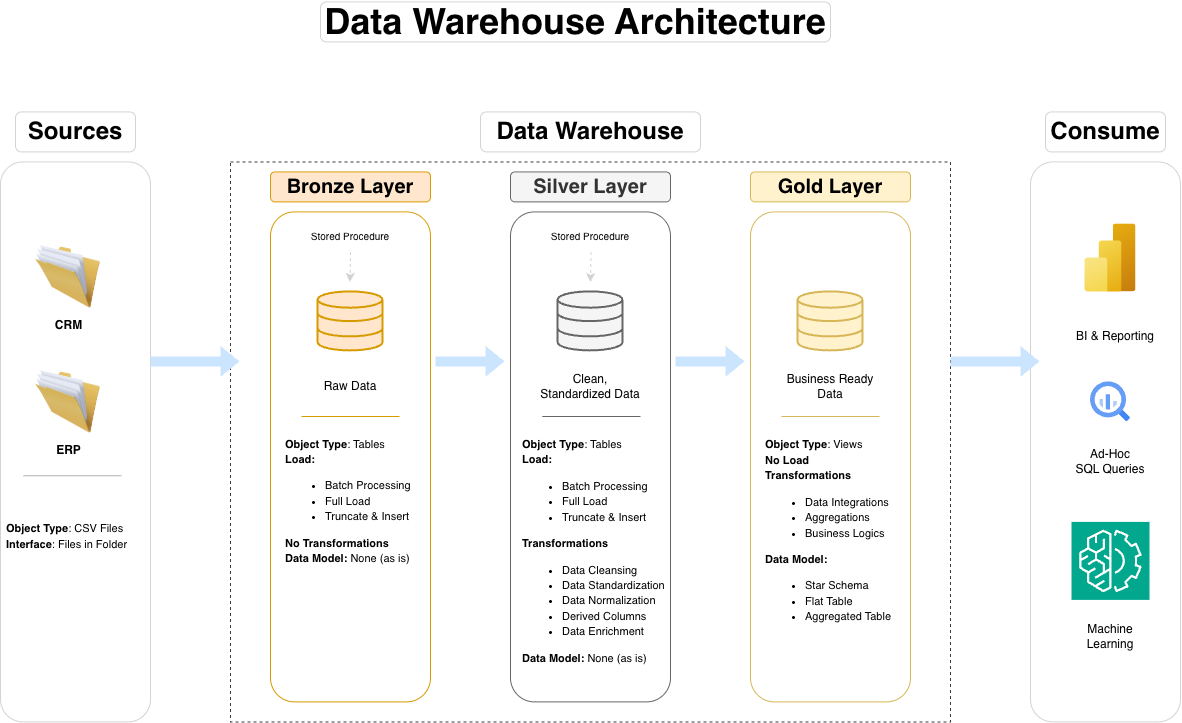

The diagram above was exported from draw.io. Its source (the exported page's mxGraphModel, read from the mxfile embedded in the PNG):
<mxGraphModel dx="1658" dy="815" grid="1" gridSize="10" guides="1" tooltips="1" connect="1" arrows="1" fold="1" page="0" pageScale="1" pageWidth="850" pageHeight="1100" background="light-dark(#ffffff, #121212)" math="0" shadow="0">
  <root>
    <mxCell id="0" />
    <mxCell id="1" parent="0" />
    <mxCell id="JrPj2q3HzHBPZarHBxJy-1" parent="1" style="rounded=1;whiteSpace=wrap;html=1;fillColor=none;strokeColor=light-dark(#d3d3d3, #ededed);" value="" vertex="1">
      <mxGeometry height="560" width="150" x="-190" y="320" as="geometry" />
    </mxCell>
    <mxCell id="JrPj2q3HzHBPZarHBxJy-2" parent="1" style="rounded=1;whiteSpace=wrap;html=1;fontSize=24;strokeColor=light-dark(#d3d3d3, #ededed);fontStyle=1" value="Sources" vertex="1">
      <mxGeometry height="40" width="120" x="-175" y="270" as="geometry" />
    </mxCell>
    <mxCell id="JrPj2q3HzHBPZarHBxJy-3" parent="1" style="rounded=0;whiteSpace=wrap;html=1;fillColor=none;strokeColor=#36393d;glass=0;shadow=0;dashed=1;" value="" vertex="1">
      <mxGeometry height="560" width="720" x="40" y="320" as="geometry" />
    </mxCell>
    <mxCell id="JrPj2q3HzHBPZarHBxJy-4" parent="1" style="rounded=1;whiteSpace=wrap;html=1;fontSize=24;strokeColor=light-dark(#d3d3d3, #ededed);fontStyle=1;fillColor=none;" value="Data Warehouse" vertex="1">
      <mxGeometry height="40" width="220" x="290" y="270" as="geometry" />
    </mxCell>
    <mxCell id="JrPj2q3HzHBPZarHBxJy-5" parent="1" style="rounded=1;whiteSpace=wrap;html=1;fillColor=none;strokeColor=light-dark(#d3d3d3, #ededed);" value="" vertex="1">
      <mxGeometry height="560" width="150" x="840" y="320" as="geometry" />
    </mxCell>
    <mxCell id="JrPj2q3HzHBPZarHBxJy-6" parent="1" style="rounded=1;whiteSpace=wrap;html=1;fontSize=24;strokeColor=light-dark(#d3d3d3, #ededed);fontStyle=1" value="Consume" vertex="1">
      <mxGeometry height="40" width="120" x="855" y="270" as="geometry" />
    </mxCell>
    <mxCell id="JrPj2q3HzHBPZarHBxJy-7" parent="1" style="rounded=1;whiteSpace=wrap;html=1;fillColor=#ffe6cc;strokeColor=#d79b00;fontSize=20;fontStyle=1" value="Bronze Layer" vertex="1">
      <mxGeometry height="30" width="160" x="80" y="330" as="geometry" />
    </mxCell>
    <mxCell id="JrPj2q3HzHBPZarHBxJy-8" parent="1" style="rounded=1;whiteSpace=wrap;html=1;fillColor=none;strokeColor=#d79b00;fontSize=20;" value="" vertex="1">
      <mxGeometry height="490" width="160" x="80" y="370" as="geometry" />
    </mxCell>
    <mxCell id="JrPj2q3HzHBPZarHBxJy-9" parent="1" style="rounded=1;whiteSpace=wrap;html=1;fontSize=20;fontStyle=1;fillColor=#f5f5f5;strokeColor=#666666;fontColor=#333333;" value="Silver Layer" vertex="1">
      <mxGeometry height="30" width="160" x="320" y="330" as="geometry" />
    </mxCell>
    <mxCell id="JrPj2q3HzHBPZarHBxJy-10" parent="1" style="rounded=1;whiteSpace=wrap;html=1;fillColor=none;strokeColor=#666666;fontSize=20;fontColor=#333333;" value="" vertex="1">
      <mxGeometry height="490" width="160" x="320" y="370" as="geometry" />
    </mxCell>
    <mxCell id="JrPj2q3HzHBPZarHBxJy-11" parent="1" style="rounded=1;whiteSpace=wrap;html=1;fillColor=#fff2cc;strokeColor=#d6b656;fontSize=20;fontStyle=1" value="Gold Layer" vertex="1">
      <mxGeometry height="30" width="160" x="560" y="330" as="geometry" />
    </mxCell>
    <mxCell id="JrPj2q3HzHBPZarHBxJy-12" parent="1" style="rounded=1;whiteSpace=wrap;html=1;fillColor=none;strokeColor=#d6b656;fontSize=20;" value="" vertex="1">
      <mxGeometry height="490" width="160" x="560" y="370" as="geometry" />
    </mxCell>
    <mxCell id="JrPj2q3HzHBPZarHBxJy-13" parent="1" style="image;html=1;image=img/lib/clip_art/general/Full_Folder_128x128.png" value="&lt;b&gt;CRM&lt;/b&gt;" vertex="1">
      <mxGeometry height="70" width="65" x="-155" y="400" as="geometry" />
    </mxCell>
    <mxCell id="JrPj2q3HzHBPZarHBxJy-15" parent="1" style="image;html=1;image=img/lib/clip_art/general/Full_Folder_128x128.png" value="&lt;b&gt;ERP&lt;/b&gt;" vertex="1">
      <mxGeometry height="70" width="65" x="-155" y="525" as="geometry" />
    </mxCell>
    <mxCell id="JrPj2q3HzHBPZarHBxJy-20" edge="1" parent="1" style="endArrow=none;html=1;rounded=0;fillColor=#f5f5f5;strokeColor=light-dark(#b1afaf, #959595);" value="">
      <mxGeometry height="50" relative="1" width="50" as="geometry">
        <Array as="points">
          <mxPoint x="-69.08" y="633.75" />
        </Array>
        <mxPoint x="-167.23" y="633.75" as="sourcePoint" />
        <mxPoint x="-87.23" y="633.75" as="targetPoint" />
      </mxGeometry>
    </mxCell>
    <mxCell id="JrPj2q3HzHBPZarHBxJy-21" parent="1" style="text;html=1;whiteSpace=wrap;strokeColor=none;fillColor=none;align=left;verticalAlign=middle;rounded=0;fontSize=11;horizontal=1;labelBorderColor=none;" value="&lt;div style=&quot;line-height: 140%;&quot;&gt;&lt;b&gt;Object Type&lt;/b&gt;: CSV Files&lt;div&gt;&lt;b&gt;Interface&lt;/b&gt;: Files in Folder&lt;/div&gt;&lt;/div&gt;" vertex="1">
      <mxGeometry height="70" width="135" x="-185.65" y="660" as="geometry" />
    </mxCell>
    <mxCell id="JrPj2q3HzHBPZarHBxJy-22" parent="1" style="html=1;verticalLabelPosition=bottom;align=center;labelBackgroundColor=#ffffff;verticalAlign=top;strokeWidth=2;strokeColor=#d79b00;shadow=0;dashed=0;shape=mxgraph.ios7.icons.data;fillColor=#ffe6cc;" value="" vertex="1">
      <mxGeometry height="59" width="65" x="127.5" y="450" as="geometry" />
    </mxCell>
    <mxCell id="JrPj2q3HzHBPZarHBxJy-27" parent="1" style="text;html=1;whiteSpace=wrap;strokeColor=none;fillColor=none;align=center;verticalAlign=middle;rounded=0;" value="&lt;font style=&quot;font-size: 10px;&quot;&gt;Stored Procedure&lt;/font&gt;" vertex="1">
      <mxGeometry height="30" width="100" x="110" y="380" as="geometry" />
    </mxCell>
    <mxCell id="JrPj2q3HzHBPZarHBxJy-28" edge="1" parent="1" source="JrPj2q3HzHBPZarHBxJy-27" style="endArrow=classic;html=1;rounded=0;dashed=1;strokeColor=light-dark(#d3d2d2, #ededed);exitX=0.5;exitY=1;exitDx=0;exitDy=0;" value="">
      <mxGeometry height="50" relative="1" width="50" as="geometry">
        <mxPoint x="159.5" y="400" as="sourcePoint" />
        <mxPoint x="159.5" y="440" as="targetPoint" />
      </mxGeometry>
    </mxCell>
    <mxCell id="JrPj2q3HzHBPZarHBxJy-32" parent="1" style="text;html=1;whiteSpace=wrap;strokeColor=none;fillColor=none;align=center;verticalAlign=middle;rounded=0;" value="&lt;font style=&quot;font-size: 10px;&quot;&gt;Stored Procedure&lt;/font&gt;" vertex="1">
      <mxGeometry height="30" width="100" x="350" y="380" as="geometry" />
    </mxCell>
    <mxCell id="JrPj2q3HzHBPZarHBxJy-35" edge="1" parent="1" style="endArrow=classic;html=1;rounded=0;dashed=1;strokeColor=light-dark(#d3d2d2, #ededed);exitX=0.5;exitY=1;exitDx=0;exitDy=0;" value="">
      <mxGeometry height="50" relative="1" width="50" as="geometry">
        <mxPoint x="400.5" y="410" as="sourcePoint" />
        <mxPoint x="400" y="440" as="targetPoint" />
      </mxGeometry>
    </mxCell>
    <mxCell id="JrPj2q3HzHBPZarHBxJy-36" parent="1" style="html=1;verticalLabelPosition=bottom;align=center;labelBackgroundColor=#ffffff;verticalAlign=top;strokeWidth=2;strokeColor=#666666;shadow=0;dashed=0;shape=mxgraph.ios7.icons.data;fillColor=#f5f5f5;fontColor=#333333;" value="" vertex="1">
      <mxGeometry height="59" width="65" x="367.5" y="450" as="geometry" />
    </mxCell>
    <mxCell id="JrPj2q3HzHBPZarHBxJy-37" parent="1" style="html=1;verticalLabelPosition=bottom;align=center;labelBackgroundColor=#ffffff;verticalAlign=top;strokeWidth=2;strokeColor=#d6b656;shadow=0;dashed=0;shape=mxgraph.ios7.icons.data;fillColor=#fff2cc;" value="" vertex="1">
      <mxGeometry height="59" width="65" x="607.5" y="450" as="geometry" />
    </mxCell>
    <mxCell id="JrPj2q3HzHBPZarHBxJy-39" parent="1" style="text;html=1;whiteSpace=wrap;strokeColor=none;fillColor=none;align=center;verticalAlign=middle;rounded=0;" value="&lt;font&gt;Raw Data&lt;/font&gt;" vertex="1">
      <mxGeometry height="30" width="60" x="130" y="530" as="geometry" />
    </mxCell>
    <mxCell id="JrPj2q3HzHBPZarHBxJy-40" parent="1" style="text;html=1;whiteSpace=wrap;strokeColor=none;fillColor=none;align=center;verticalAlign=middle;rounded=0;" value="&lt;font&gt;Clean, Standardized Data&lt;/font&gt;" vertex="1">
      <mxGeometry height="30" width="110" x="345" y="530" as="geometry" />
    </mxCell>
    <mxCell id="JrPj2q3HzHBPZarHBxJy-41" parent="1" style="text;html=1;whiteSpace=wrap;strokeColor=none;fillColor=none;align=center;verticalAlign=middle;rounded=0;" value="&lt;font&gt;Business Ready Data&lt;/font&gt;" vertex="1">
      <mxGeometry height="30" width="100" x="590" y="530" as="geometry" />
    </mxCell>
    <mxCell id="JrPj2q3HzHBPZarHBxJy-42" edge="1" parent="1" style="endArrow=none;html=1;rounded=0;fillColor=#ffe6cc;strokeColor=#d79b00;" value="">
      <mxGeometry height="50" relative="1" width="50" as="geometry">
        <Array as="points">
          <mxPoint x="209.07" y="574.5" />
        </Array>
        <mxPoint x="110.92" y="574.5" as="sourcePoint" />
        <mxPoint x="190.92000000000002" y="574.5" as="targetPoint" />
      </mxGeometry>
    </mxCell>
    <mxCell id="JrPj2q3HzHBPZarHBxJy-43" edge="1" parent="1" style="endArrow=none;html=1;rounded=0;fillColor=#f5f5f5;strokeColor=#666666;" value="">
      <mxGeometry height="50" relative="1" width="50" as="geometry">
        <Array as="points">
          <mxPoint x="450" y="574.5" />
        </Array>
        <mxPoint x="351.85" y="574.5" as="sourcePoint" />
        <mxPoint x="431.85" y="574.5" as="targetPoint" />
      </mxGeometry>
    </mxCell>
    <mxCell id="JrPj2q3HzHBPZarHBxJy-44" edge="1" parent="1" style="endArrow=none;html=1;rounded=0;fillColor=#fff2cc;strokeColor=#d6b656;" value="">
      <mxGeometry height="50" relative="1" width="50" as="geometry">
        <Array as="points">
          <mxPoint x="689.0799999999999" y="574.5" />
        </Array>
        <mxPoint x="590.93" y="574.5" as="sourcePoint" />
        <mxPoint x="670.93" y="574.5" as="targetPoint" />
      </mxGeometry>
    </mxCell>
    <mxCell id="JrPj2q3HzHBPZarHBxJy-45" parent="1" style="text;html=1;whiteSpace=wrap;strokeColor=none;fillColor=none;align=left;verticalAlign=middle;rounded=0;fontSize=11;horizontal=1;labelBorderColor=none;" value="&lt;div style=&quot;line-height: 140%;&quot;&gt;&lt;b&gt;Object Type&lt;/b&gt;: Tables&lt;div&gt;&lt;b&gt;Load:&amp;nbsp;&lt;/b&gt;&lt;/div&gt;&lt;div&gt;&lt;ul&gt;&lt;li&gt;Batch Processing&lt;/li&gt;&lt;li&gt;Full Load&lt;/li&gt;&lt;li&gt;Truncate &amp;amp; Insert&lt;/li&gt;&lt;/ul&gt;&lt;b&gt;No Transformations&lt;/b&gt;&lt;/div&gt;&lt;div&gt;&lt;b&gt;Data Model: &lt;/b&gt;None (as is)&lt;/div&gt;&lt;/div&gt;" vertex="1">
      <mxGeometry height="180" width="135" x="92.5" y="570" as="geometry" />
    </mxCell>
    <mxCell id="JrPj2q3HzHBPZarHBxJy-46" parent="1" style="text;html=1;whiteSpace=wrap;strokeColor=none;fillColor=none;align=left;verticalAlign=middle;rounded=0;fontSize=11;horizontal=1;labelBorderColor=none;" value="&lt;div style=&quot;line-height: 140%;&quot;&gt;&lt;b&gt;Object Type&lt;/b&gt;: Tables&lt;div&gt;&lt;b&gt;Load:&amp;nbsp;&lt;/b&gt;&lt;/div&gt;&lt;div&gt;&lt;ul&gt;&lt;li&gt;&lt;span style=&quot;background-color: transparent; color: light-dark(rgb(0, 0, 0), rgb(255, 255, 255));&quot;&gt;Batch Processing&lt;/span&gt;&lt;/li&gt;&lt;li&gt;&lt;span style=&quot;background-color: transparent; color: light-dark(rgb(0, 0, 0), rgb(255, 255, 255));&quot;&gt;Full Load&lt;/span&gt;&lt;/li&gt;&lt;li&gt;&lt;span style=&quot;background-color: transparent; color: light-dark(rgb(0, 0, 0), rgb(255, 255, 255));&quot;&gt;Truncate &amp;amp; Insert&lt;/span&gt;&lt;/li&gt;&lt;/ul&gt;&lt;b&gt;Transformations&lt;/b&gt;&lt;/div&gt;&lt;div&gt;&lt;ul&gt;&lt;li&gt;Data Cleansing&lt;/li&gt;&lt;li&gt;Data Standardization&lt;/li&gt;&lt;li&gt;Data Normalization&lt;/li&gt;&lt;li&gt;Derived Columns&lt;/li&gt;&lt;li&gt;Data Enrichment&lt;/li&gt;&lt;/ul&gt;&lt;/div&gt;&lt;div&gt;&lt;b&gt;Data Model: &lt;/b&gt;None (as is)&lt;/div&gt;&lt;/div&gt;" vertex="1">
      <mxGeometry height="180" width="150" x="330" y="620" as="geometry" />
    </mxCell>
    <mxCell id="JrPj2q3HzHBPZarHBxJy-47" parent="1" style="text;html=1;whiteSpace=wrap;strokeColor=none;fillColor=none;align=left;verticalAlign=middle;rounded=0;fontSize=11;horizontal=1;labelBorderColor=none;" value="&lt;div style=&quot;line-height: 140%;&quot;&gt;&lt;b&gt;Object Type&lt;/b&gt;: Views&lt;div&gt;&lt;b&gt;No Load&lt;/b&gt;&lt;/div&gt;&lt;div&gt;&lt;b&gt;Transformations&lt;/b&gt;&lt;/div&gt;&lt;div&gt;&lt;ul&gt;&lt;li&gt;Data Integrations&lt;/li&gt;&lt;li&gt;Aggregations&lt;/li&gt;&lt;li&gt;Business Logics&lt;/li&gt;&lt;/ul&gt;&lt;/div&gt;&lt;div&gt;&lt;b&gt;Data Model:&amp;nbsp;&lt;/b&gt;&lt;/div&gt;&lt;div&gt;&lt;ul&gt;&lt;li&gt;Star Schema&lt;/li&gt;&lt;li&gt;Flat Table&lt;/li&gt;&lt;li&gt;Aggregated Table&lt;/li&gt;&lt;/ul&gt;&lt;/div&gt;&lt;/div&gt;" vertex="1">
      <mxGeometry height="180" width="135" x="572.5" y="605" as="geometry" />
    </mxCell>
    <mxCell id="JrPj2q3HzHBPZarHBxJy-49" edge="1" parent="1" style="shape=flexArrow;endArrow=classic;html=1;rounded=0;fillColor=#cce5ff;strokeColor=none;" value="">
      <mxGeometry height="50" relative="1" width="50" as="geometry">
        <mxPoint x="-40" y="520" as="sourcePoint" />
        <mxPoint x="50" y="520" as="targetPoint" />
      </mxGeometry>
    </mxCell>
    <mxCell id="JrPj2q3HzHBPZarHBxJy-50" edge="1" parent="1" style="shape=flexArrow;endArrow=classic;html=1;rounded=0;fillColor=#cce5ff;strokeColor=none;" value="">
      <mxGeometry height="50" relative="1" width="50" as="geometry">
        <mxPoint x="760" y="520" as="sourcePoint" />
        <mxPoint x="850" y="520" as="targetPoint" />
      </mxGeometry>
    </mxCell>
    <mxCell id="JrPj2q3HzHBPZarHBxJy-51" edge="1" parent="1" style="shape=flexArrow;endArrow=classic;html=1;rounded=0;fillColor=#cce5ff;strokeColor=none;" value="">
      <mxGeometry height="50" relative="1" width="50" as="geometry">
        <mxPoint x="245" y="520" as="sourcePoint" />
        <mxPoint x="315" y="520" as="targetPoint" />
      </mxGeometry>
    </mxCell>
    <mxCell id="JrPj2q3HzHBPZarHBxJy-53" edge="1" parent="1" style="shape=flexArrow;endArrow=classic;html=1;rounded=0;fillColor=#cce5ff;strokeColor=none;" value="">
      <mxGeometry height="50" relative="1" width="50" as="geometry">
        <mxPoint x="485" y="520" as="sourcePoint" />
        <mxPoint x="555" y="520" as="targetPoint" />
      </mxGeometry>
    </mxCell>
    <mxCell id="JrPj2q3HzHBPZarHBxJy-54" parent="1" style="editableCssRules=.*;html=1;shape=image;verticalLabelPosition=bottom;labelBackgroundColor=#ffffff;verticalAlign=top;aspect=fixed;imageAspect=0;image=data:image/svg+xml,(base64 omitted: 1156 chars);" value="" vertex="1">
      <mxGeometry height="40" width="40" x="900" y="540" as="geometry" />
    </mxCell>
    <mxCell id="JrPj2q3HzHBPZarHBxJy-55" parent="1" style="text;html=1;whiteSpace=wrap;strokeColor=none;fillColor=none;align=center;verticalAlign=middle;rounded=0;" value="Ad-Hoc&lt;div&gt;SQL Queries&lt;/div&gt;" vertex="1">
      <mxGeometry height="30" width="90" x="875" y="605" as="geometry" />
    </mxCell>
    <mxCell id="JrPj2q3HzHBPZarHBxJy-56" parent="1" style="sketch=0;points=[[0,0,0],[0.25,0,0],[0.5,0,0],[0.75,0,0],[1,0,0],[0,1,0],[0.25,1,0],[0.5,1,0],[0.75,1,0],[1,1,0],[0,0.25,0],[0,0.5,0],[0,0.75,0],[1,0.25,0],[1,0.5,0],[1,0.75,0]];outlineConnect=0;fontColor=#232F3E;fillColor=#01A88D;strokeColor=#ffffff;dashed=0;verticalLabelPosition=bottom;verticalAlign=top;align=center;html=1;fontSize=12;fontStyle=0;aspect=fixed;shape=mxgraph.aws4.resourceIcon;resIcon=mxgraph.aws4.machine_learning;" value="" vertex="1">
      <mxGeometry height="78" width="78" x="881" y="680" as="geometry" />
    </mxCell>
    <mxCell id="JrPj2q3HzHBPZarHBxJy-57" parent="1" style="text;html=1;whiteSpace=wrap;strokeColor=none;fillColor=none;align=center;verticalAlign=middle;rounded=0;" value="Machine Learning" vertex="1">
      <mxGeometry height="30" width="90" x="875" y="780" as="geometry" />
    </mxCell>
    <mxCell id="JrPj2q3HzHBPZarHBxJy-58" parent="1" style="image;aspect=fixed;html=1;points=[];align=center;fontSize=12;image=img/lib/azure2/analytics/Power_BI_Embedded.svg;" value="" vertex="1">
      <mxGeometry height="68" width="51" x="894.5" y="382" as="geometry" />
    </mxCell>
    <mxCell id="JrPj2q3HzHBPZarHBxJy-59" parent="1" style="text;html=1;whiteSpace=wrap;strokeColor=none;fillColor=none;align=center;verticalAlign=middle;rounded=0;" value="BI &amp;amp; Reporting" vertex="1">
      <mxGeometry height="30" width="90" x="880" y="480" as="geometry" />
    </mxCell>
    <mxCell id="gUEYICDNOpK0WdJ31FtI-1" parent="1" style="rounded=1;whiteSpace=wrap;html=1;fontSize=24;strokeColor=light-dark(#d3d3d3, #ededed);fontStyle=1;fillColor=none;" value="&lt;font style=&quot;font-size: 36px;&quot;&gt;Data Warehouse Architecture&lt;/font&gt;" vertex="1">
      <mxGeometry height="40" width="510" x="130" y="160" as="geometry" />
    </mxCell>
  </root>
</mxGraphModel>